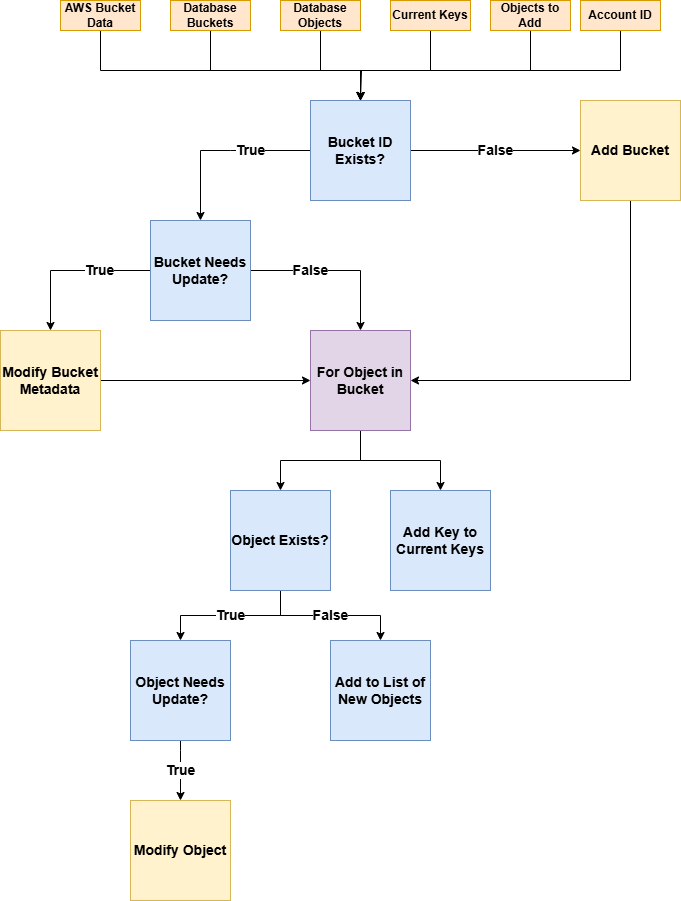

The diagram above was exported from draw.io. Its source (the exported page's mxGraphModel, read from the mxfile embedded in the PNG):
<mxGraphModel dx="2074" dy="1098" grid="1" gridSize="10" guides="1" tooltips="1" connect="1" arrows="1" fold="1" page="1" pageScale="1" pageWidth="1100" pageHeight="850" math="0" shadow="0">
  <root>
    <mxCell id="0" />
    <mxCell id="1" parent="0" />
    <mxCell id="j5-790BUZsmKaGvFcst1-3" value="False" style="edgeStyle=orthogonalEdgeStyle;rounded=0;orthogonalLoop=1;jettySize=auto;html=1;fontStyle=1;fontSize=14;" edge="1" parent="1" source="j5-790BUZsmKaGvFcst1-1" target="j5-790BUZsmKaGvFcst1-2">
      <mxGeometry relative="1" as="geometry" />
    </mxCell>
    <mxCell id="j5-790BUZsmKaGvFcst1-5" value="True" style="edgeStyle=orthogonalEdgeStyle;rounded=0;orthogonalLoop=1;jettySize=auto;html=1;fontStyle=1;fontSize=14;" edge="1" parent="1" source="j5-790BUZsmKaGvFcst1-1" target="j5-790BUZsmKaGvFcst1-4">
      <mxGeometry x="-0.3333" relative="1" as="geometry">
        <Array as="points">
          <mxPoint x="420" y="180" />
          <mxPoint x="420" y="180" />
        </Array>
        <mxPoint as="offset" />
      </mxGeometry>
    </mxCell>
    <mxCell id="j5-790BUZsmKaGvFcst1-1" value="Bucket ID Exists?" style="whiteSpace=wrap;html=1;aspect=fixed;fillColor=#dae8fc;strokeColor=#6c8ebf;fontStyle=1;fontSize=14;" vertex="1" parent="1">
      <mxGeometry x="500" y="130" width="100" height="100" as="geometry" />
    </mxCell>
    <mxCell id="j5-790BUZsmKaGvFcst1-12" style="edgeStyle=orthogonalEdgeStyle;rounded=0;orthogonalLoop=1;jettySize=auto;html=1;entryX=1;entryY=0.5;entryDx=0;entryDy=0;" edge="1" parent="1" source="j5-790BUZsmKaGvFcst1-2" target="j5-790BUZsmKaGvFcst1-6">
      <mxGeometry relative="1" as="geometry">
        <Array as="points">
          <mxPoint x="820" y="410" />
        </Array>
      </mxGeometry>
    </mxCell>
    <mxCell id="j5-790BUZsmKaGvFcst1-2" value="Add Bucket" style="whiteSpace=wrap;html=1;aspect=fixed;fillColor=#fff2cc;strokeColor=#d6b656;fontStyle=1;fontSize=14;" vertex="1" parent="1">
      <mxGeometry x="770" y="130" width="100" height="100" as="geometry" />
    </mxCell>
    <mxCell id="j5-790BUZsmKaGvFcst1-10" value="True" style="edgeStyle=orthogonalEdgeStyle;rounded=0;orthogonalLoop=1;jettySize=auto;html=1;entryX=0.5;entryY=0;entryDx=0;entryDy=0;fontStyle=1;fontSize=14;" edge="1" parent="1" source="j5-790BUZsmKaGvFcst1-4" target="j5-790BUZsmKaGvFcst1-9">
      <mxGeometry x="-0.3684" relative="1" as="geometry">
        <Array as="points">
          <mxPoint x="240" y="300" />
        </Array>
        <mxPoint as="offset" />
      </mxGeometry>
    </mxCell>
    <mxCell id="j5-790BUZsmKaGvFcst1-13" value="False" style="edgeStyle=orthogonalEdgeStyle;rounded=0;orthogonalLoop=1;jettySize=auto;html=1;entryX=0.5;entryY=0;entryDx=0;entryDy=0;fontSize=14;fontStyle=1" edge="1" parent="1" source="j5-790BUZsmKaGvFcst1-4" target="j5-790BUZsmKaGvFcst1-6">
      <mxGeometry x="-0.2941" relative="1" as="geometry">
        <Array as="points">
          <mxPoint x="550" y="300" />
        </Array>
        <mxPoint as="offset" />
      </mxGeometry>
    </mxCell>
    <mxCell id="j5-790BUZsmKaGvFcst1-4" value="Bucket Needs Update?" style="whiteSpace=wrap;html=1;aspect=fixed;fillColor=#dae8fc;strokeColor=#6c8ebf;fontStyle=1;fontSize=14;" vertex="1" parent="1">
      <mxGeometry x="340" y="250" width="100" height="100" as="geometry" />
    </mxCell>
    <mxCell id="j5-790BUZsmKaGvFcst1-30" value="" style="edgeStyle=orthogonalEdgeStyle;rounded=0;orthogonalLoop=1;jettySize=auto;html=1;" edge="1" parent="1" source="j5-790BUZsmKaGvFcst1-6" target="j5-790BUZsmKaGvFcst1-15">
      <mxGeometry relative="1" as="geometry" />
    </mxCell>
    <mxCell id="j5-790BUZsmKaGvFcst1-45" style="edgeStyle=orthogonalEdgeStyle;rounded=0;orthogonalLoop=1;jettySize=auto;html=1;entryX=0.5;entryY=0;entryDx=0;entryDy=0;" edge="1" parent="1" source="j5-790BUZsmKaGvFcst1-6" target="j5-790BUZsmKaGvFcst1-18">
      <mxGeometry relative="1" as="geometry" />
    </mxCell>
    <mxCell id="j5-790BUZsmKaGvFcst1-6" value="For Object in Bucket" style="whiteSpace=wrap;html=1;aspect=fixed;fillColor=#e1d5e7;strokeColor=#9673a6;fontStyle=1;fontSize=14;" vertex="1" parent="1">
      <mxGeometry x="500" y="360" width="100" height="100" as="geometry" />
    </mxCell>
    <mxCell id="j5-790BUZsmKaGvFcst1-14" style="edgeStyle=orthogonalEdgeStyle;rounded=0;orthogonalLoop=1;jettySize=auto;html=1;entryX=0;entryY=0.5;entryDx=0;entryDy=0;" edge="1" parent="1" source="j5-790BUZsmKaGvFcst1-9" target="j5-790BUZsmKaGvFcst1-6">
      <mxGeometry relative="1" as="geometry" />
    </mxCell>
    <mxCell id="j5-790BUZsmKaGvFcst1-9" value="Modify Bucket Metadata" style="whiteSpace=wrap;html=1;aspect=fixed;fillColor=#fff2cc;strokeColor=#d6b656;fontStyle=1;fontSize=14;" vertex="1" parent="1">
      <mxGeometry x="190" y="360" width="100" height="100" as="geometry" />
    </mxCell>
    <mxCell id="j5-790BUZsmKaGvFcst1-46" value="True" style="edgeStyle=orthogonalEdgeStyle;rounded=0;orthogonalLoop=1;jettySize=auto;html=1;entryX=0.5;entryY=0;entryDx=0;entryDy=0;fontStyle=1;fontSize=14;" edge="1" parent="1" source="j5-790BUZsmKaGvFcst1-15" target="j5-790BUZsmKaGvFcst1-17">
      <mxGeometry relative="1" as="geometry">
        <Array as="points">
          <mxPoint x="470" y="645" />
          <mxPoint x="370" y="645" />
        </Array>
      </mxGeometry>
    </mxCell>
    <mxCell id="j5-790BUZsmKaGvFcst1-47" value="False" style="edgeStyle=orthogonalEdgeStyle;rounded=0;orthogonalLoop=1;jettySize=auto;html=1;fontStyle=1;fontSize=14;" edge="1" parent="1" source="j5-790BUZsmKaGvFcst1-15" target="j5-790BUZsmKaGvFcst1-28">
      <mxGeometry relative="1" as="geometry">
        <Array as="points">
          <mxPoint x="470" y="645" />
          <mxPoint x="570" y="645" />
        </Array>
      </mxGeometry>
    </mxCell>
    <mxCell id="j5-790BUZsmKaGvFcst1-15" value="Object Exists?" style="whiteSpace=wrap;html=1;aspect=fixed;fillColor=#dae8fc;strokeColor=#6c8ebf;fontStyle=1;fontSize=14;" vertex="1" parent="1">
      <mxGeometry x="420" y="520" width="100" height="100" as="geometry" />
    </mxCell>
    <mxCell id="j5-790BUZsmKaGvFcst1-49" value="True" style="edgeStyle=orthogonalEdgeStyle;rounded=0;orthogonalLoop=1;jettySize=auto;html=1;fontStyle=1;fontSize=14;" edge="1" parent="1" source="j5-790BUZsmKaGvFcst1-17" target="j5-790BUZsmKaGvFcst1-19">
      <mxGeometry relative="1" as="geometry">
        <Array as="points">
          <mxPoint x="370" y="780" />
          <mxPoint x="370" y="780" />
        </Array>
      </mxGeometry>
    </mxCell>
    <mxCell id="j5-790BUZsmKaGvFcst1-17" value="Object Needs Update?" style="whiteSpace=wrap;html=1;aspect=fixed;fillColor=#dae8fc;strokeColor=#6c8ebf;fontStyle=1;fontSize=14;" vertex="1" parent="1">
      <mxGeometry x="320" y="670" width="100" height="100" as="geometry" />
    </mxCell>
    <mxCell id="j5-790BUZsmKaGvFcst1-18" value="Add Key to Current Keys" style="whiteSpace=wrap;html=1;aspect=fixed;fillColor=#dae8fc;strokeColor=#6c8ebf;fontStyle=1;fontSize=14;" vertex="1" parent="1">
      <mxGeometry x="580" y="520" width="100" height="100" as="geometry" />
    </mxCell>
    <mxCell id="j5-790BUZsmKaGvFcst1-19" value="Modify Object" style="whiteSpace=wrap;html=1;aspect=fixed;fillColor=#fff2cc;strokeColor=#d6b656;fontStyle=1;fontSize=14;" vertex="1" parent="1">
      <mxGeometry x="320" y="830" width="100" height="100" as="geometry" />
    </mxCell>
    <mxCell id="j5-790BUZsmKaGvFcst1-38" style="edgeStyle=orthogonalEdgeStyle;rounded=0;orthogonalLoop=1;jettySize=auto;html=1;entryX=0.5;entryY=0;entryDx=0;entryDy=0;" edge="1" parent="1" source="j5-790BUZsmKaGvFcst1-20" target="j5-790BUZsmKaGvFcst1-1">
      <mxGeometry relative="1" as="geometry">
        <Array as="points">
          <mxPoint x="290" y="100" />
          <mxPoint x="550" y="100" />
        </Array>
      </mxGeometry>
    </mxCell>
    <mxCell id="j5-790BUZsmKaGvFcst1-20" value="AWS Bucket Data" style="rounded=0;whiteSpace=wrap;html=1;fillColor=#ffe6cc;strokeColor=#d79b00;fontStyle=1" vertex="1" parent="1">
      <mxGeometry x="250" y="30" width="80" height="30" as="geometry" />
    </mxCell>
    <mxCell id="j5-790BUZsmKaGvFcst1-39" style="edgeStyle=orthogonalEdgeStyle;rounded=0;orthogonalLoop=1;jettySize=auto;html=1;entryX=0.5;entryY=0;entryDx=0;entryDy=0;" edge="1" parent="1" source="j5-790BUZsmKaGvFcst1-23" target="j5-790BUZsmKaGvFcst1-1">
      <mxGeometry relative="1" as="geometry">
        <Array as="points">
          <mxPoint x="400" y="100" />
          <mxPoint x="550" y="100" />
        </Array>
      </mxGeometry>
    </mxCell>
    <mxCell id="j5-790BUZsmKaGvFcst1-23" value="Database Buckets" style="rounded=0;whiteSpace=wrap;html=1;fillColor=#ffe6cc;strokeColor=#d79b00;fontStyle=1" vertex="1" parent="1">
      <mxGeometry x="360" y="30" width="80" height="30" as="geometry" />
    </mxCell>
    <mxCell id="j5-790BUZsmKaGvFcst1-41" style="edgeStyle=orthogonalEdgeStyle;rounded=0;orthogonalLoop=1;jettySize=auto;html=1;entryX=0.5;entryY=0;entryDx=0;entryDy=0;" edge="1" parent="1" source="j5-790BUZsmKaGvFcst1-24" target="j5-790BUZsmKaGvFcst1-1">
      <mxGeometry relative="1" as="geometry">
        <Array as="points">
          <mxPoint x="510" y="100" />
          <mxPoint x="550" y="100" />
        </Array>
      </mxGeometry>
    </mxCell>
    <mxCell id="j5-790BUZsmKaGvFcst1-24" value="Database Objects" style="rounded=0;whiteSpace=wrap;html=1;fillColor=#ffe6cc;strokeColor=#d79b00;fontStyle=1" vertex="1" parent="1">
      <mxGeometry x="470" y="30" width="80" height="30" as="geometry" />
    </mxCell>
    <mxCell id="j5-790BUZsmKaGvFcst1-44" style="edgeStyle=orthogonalEdgeStyle;rounded=0;orthogonalLoop=1;jettySize=auto;html=1;entryX=0.5;entryY=0;entryDx=0;entryDy=0;" edge="1" parent="1" source="j5-790BUZsmKaGvFcst1-25" target="j5-790BUZsmKaGvFcst1-1">
      <mxGeometry relative="1" as="geometry">
        <Array as="points">
          <mxPoint x="810" y="100" />
          <mxPoint x="550" y="100" />
        </Array>
      </mxGeometry>
    </mxCell>
    <mxCell id="j5-790BUZsmKaGvFcst1-25" value="Account ID" style="rounded=0;whiteSpace=wrap;html=1;fillColor=#ffe6cc;strokeColor=#d79b00;fontStyle=1" vertex="1" parent="1">
      <mxGeometry x="770" y="30" width="80" height="30" as="geometry" />
    </mxCell>
    <mxCell id="j5-790BUZsmKaGvFcst1-42" style="edgeStyle=orthogonalEdgeStyle;rounded=0;orthogonalLoop=1;jettySize=auto;html=1;" edge="1" parent="1" source="j5-790BUZsmKaGvFcst1-26">
      <mxGeometry relative="1" as="geometry">
        <mxPoint x="550" y="130" as="targetPoint" />
        <Array as="points">
          <mxPoint x="620" y="100" />
          <mxPoint x="551" y="100" />
        </Array>
      </mxGeometry>
    </mxCell>
    <mxCell id="j5-790BUZsmKaGvFcst1-26" value="Current Keys" style="rounded=0;whiteSpace=wrap;html=1;fillColor=#ffe6cc;strokeColor=#d79b00;fontStyle=1" vertex="1" parent="1">
      <mxGeometry x="580" y="30" width="80" height="30" as="geometry" />
    </mxCell>
    <mxCell id="j5-790BUZsmKaGvFcst1-43" style="edgeStyle=orthogonalEdgeStyle;rounded=0;orthogonalLoop=1;jettySize=auto;html=1;entryX=0.5;entryY=0;entryDx=0;entryDy=0;" edge="1" parent="1" source="j5-790BUZsmKaGvFcst1-27" target="j5-790BUZsmKaGvFcst1-1">
      <mxGeometry relative="1" as="geometry">
        <Array as="points">
          <mxPoint x="720" y="100" />
          <mxPoint x="550" y="100" />
        </Array>
      </mxGeometry>
    </mxCell>
    <mxCell id="j5-790BUZsmKaGvFcst1-27" value="Objects to Add" style="rounded=0;whiteSpace=wrap;html=1;fillColor=#ffe6cc;strokeColor=#d79b00;fontStyle=1" vertex="1" parent="1">
      <mxGeometry x="680" y="30" width="80" height="30" as="geometry" />
    </mxCell>
    <mxCell id="j5-790BUZsmKaGvFcst1-28" value="Add to List of New Objects" style="whiteSpace=wrap;html=1;aspect=fixed;fillColor=#dae8fc;strokeColor=#6c8ebf;fontStyle=1;fontSize=14;" vertex="1" parent="1">
      <mxGeometry x="520" y="670" width="100" height="100" as="geometry" />
    </mxCell>
  </root>
</mxGraphModel>